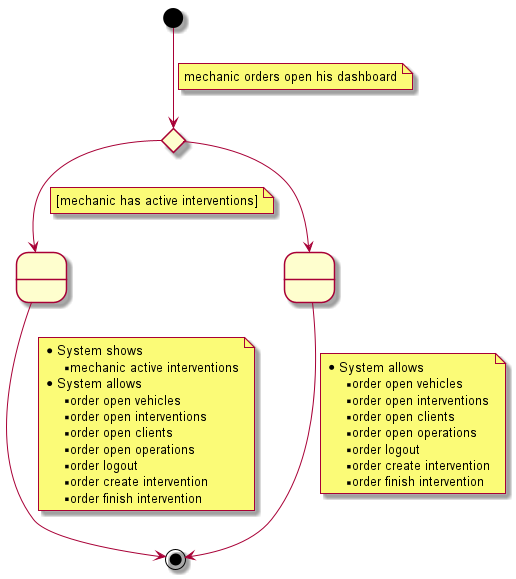

The diagram above was rendered by PlantUML. Its source (embedded in the PNG):
@startuml

state 1 <<choice>>
state 2 as " "
state 4 as " "

[*] --> 1
note on link
    mechanic orders open his dashboard
end note

1 --> 2
note on link
    [mechanic has active interventions]
end note

1 --> 4

4 --> [*]
note on link
    * System allows
    ** order open vehicles
    ** order open interventions
    ** order open clients
    ** order open operations
    ** order logout
    ** order create intervention
    ** order finish intervention
end note

2 --> [*]
note on link
    * System shows
    ** mechanic active interventions
    * System allows
    ** order open vehicles
    ** order open interventions
    ** order open clients
    ** order open operations
    ** order logout
    ** order create intervention
    ** order finish intervention
end note

@enduml